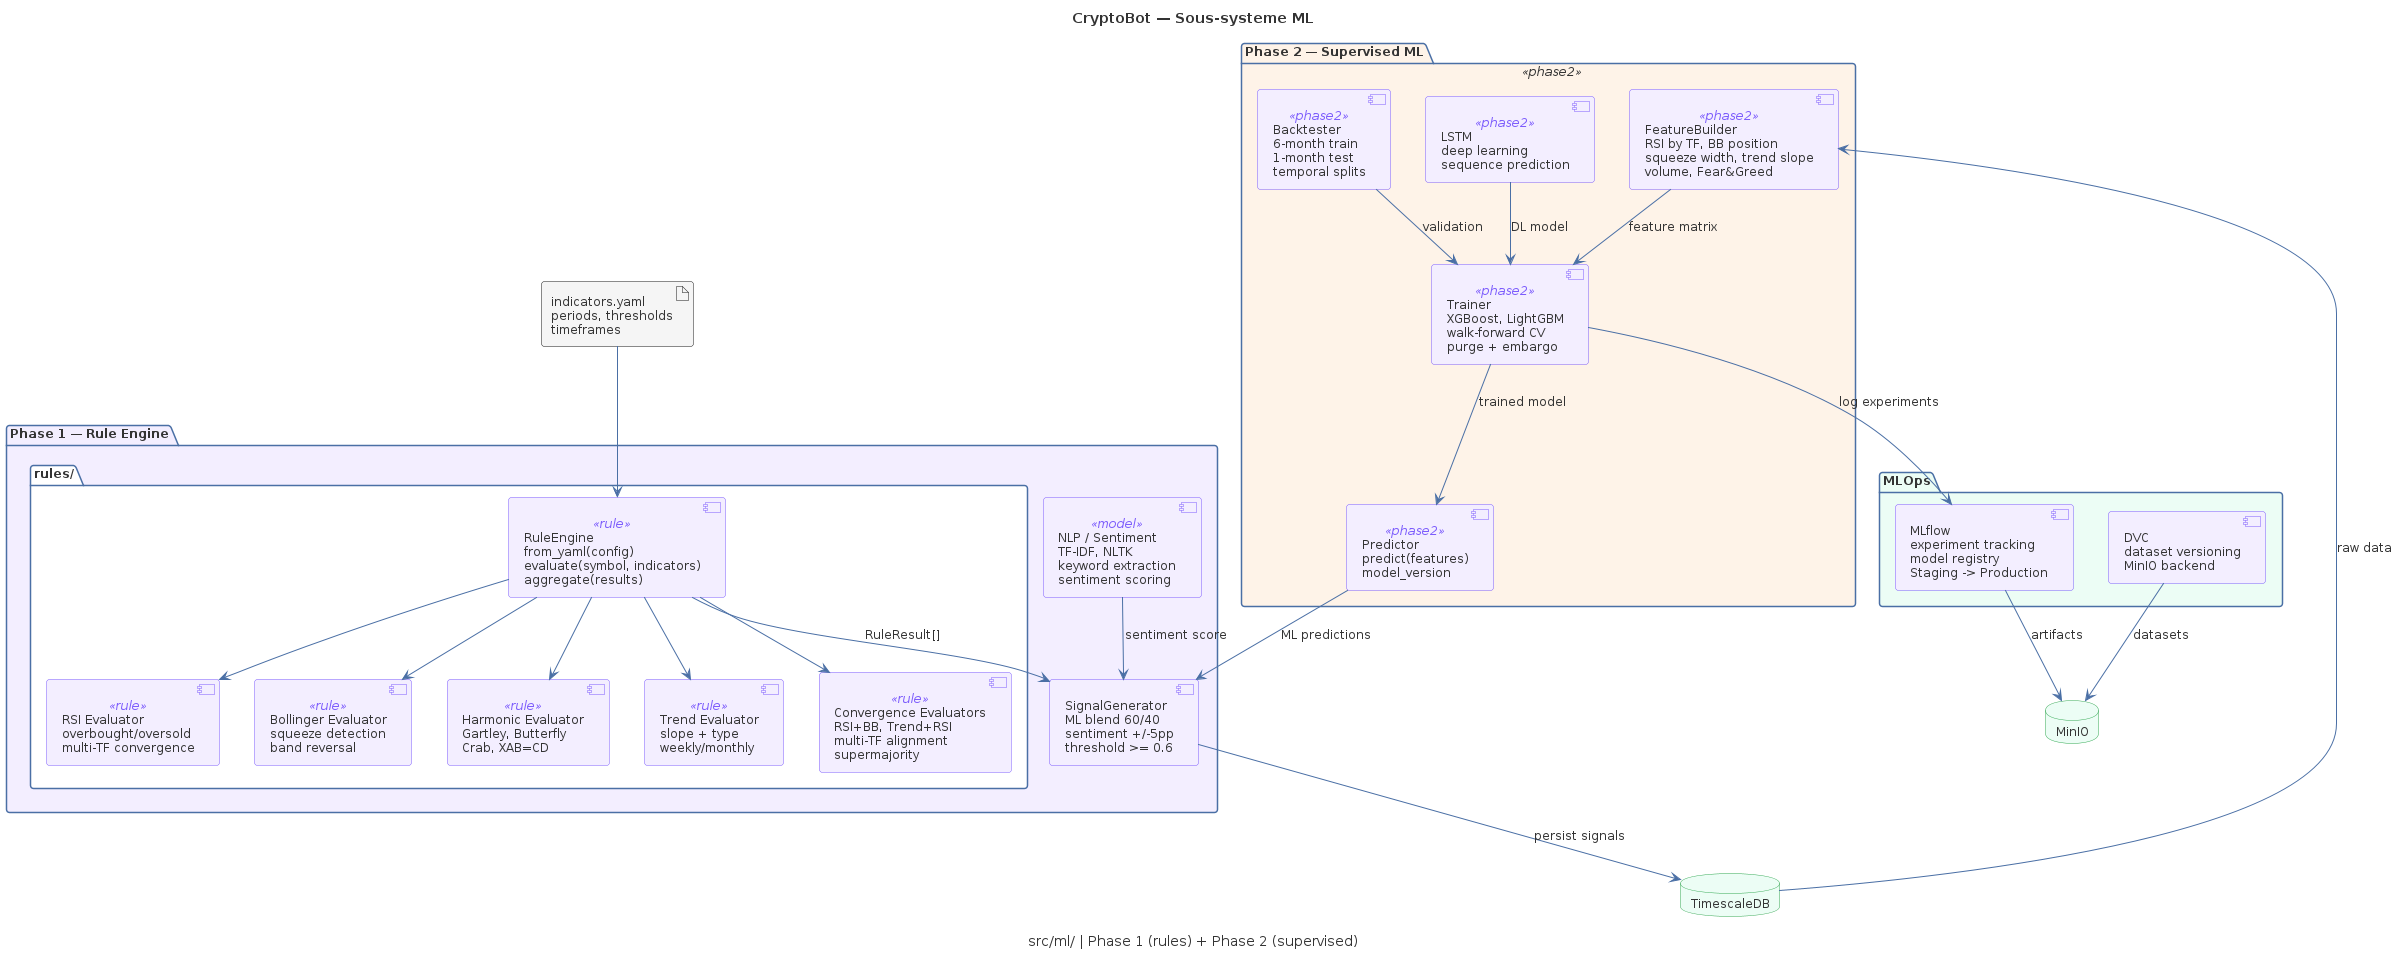

The diagram above was rendered by PlantUML. Its source (embedded in the PNG):
@startuml C03-ml-components
!include _common.puml

title CryptoBot — Sous-systeme ML
caption src/ml/ | Phase 1 (rules) + Phase 2 (supervised)

' ============================================================
' Phase 1 — Rule Engine
' ============================================================
package "Phase 1 — Rule Engine" as p1 #F3EEFF {

  package "rules/" #white {
    [RuleEngine\nfrom_yaml(config)\nevaluate(symbol, indicators)\naggregate(results)] as engine <<rule>>
    [RSI Evaluator\noverbought/oversold\nmulti-TF convergence] as rsi <<rule>>
    [Bollinger Evaluator\nsqueeze detection\nband reversal] as boll <<rule>>
    [Harmonic Evaluator\nGartley, Butterfly\nCrab, XAB=CD] as harm <<rule>>
    [Trend Evaluator\nslope + type\nweekly/monthly] as trend <<rule>>
    [Convergence Evaluators\nRSI+BB, Trend+RSI\nmulti-TF alignment\nsupermajority] as conv <<rule>>
  }

  [SignalGenerator\nML blend 60/40\nsentiment +/-5pp\nthreshold >= 0.6] as siggen

  [NLP / Sentiment\nTF-IDF, NLTK\nkeyword extraction\nsentiment scoring] as nlp <<model>>
}

' ============================================================
' Phase 2 — Supervised ML
' ============================================================
package "Phase 2 — Supervised ML" <<phase2>> #FEF3E8 {
  [Trainer\nXGBoost, LightGBM\nwalk-forward CV\npurge + embargo] as trainer <<phase2>>
  [FeatureBuilder\nRSI by TF, BB position\nsqueeze width, trend slope\nvolume, Fear&Greed] as features <<phase2>>
  [Predictor\npredict(features)\nmodel_version] as predictor <<phase2>>
  [LSTM\ndeep learning\nsequence prediction] as lstm <<phase2>>
  [Backtester\n6-month train\n1-month test\ntemporal splits] as backtester <<phase2>>
}

' ============================================================
' MLOps
' ============================================================
package "MLOps" #ECFDF5 {
  [MLflow\nexperiment tracking\nmodel registry\nStaging -> Production] as mlflow
  [DVC\ndataset versioning\nMinIO backend] as dvc
}

' ============================================================
' Config
' ============================================================
artifact "indicators.yaml\nperiods, thresholds\ntimeframes" as config #F5F5F5

' ============================================================
' Storage
' ============================================================
database "TimescaleDB" as tsdb #ECFDF5
database "MinIO" as minio #ECFDF5

' ============================================================
' Relations
' ============================================================
' Rule engine flow
config --> engine
engine --> rsi
engine --> boll
engine --> harm
engine --> trend
engine --> conv
engine --> siggen : RuleResult[]

' NLP
nlp --> siggen : sentiment score

' Signal generator
siggen --> tsdb : persist signals

' Phase 2 flow
features --> trainer : feature matrix
trainer --> mlflow : log experiments
trainer --> predictor : trained model
predictor --> siggen : ML predictions
lstm --> trainer : DL model
backtester --> trainer : validation

' MLOps
mlflow --> minio : artifacts
dvc --> minio : datasets
tsdb --> features : raw data

@enduml